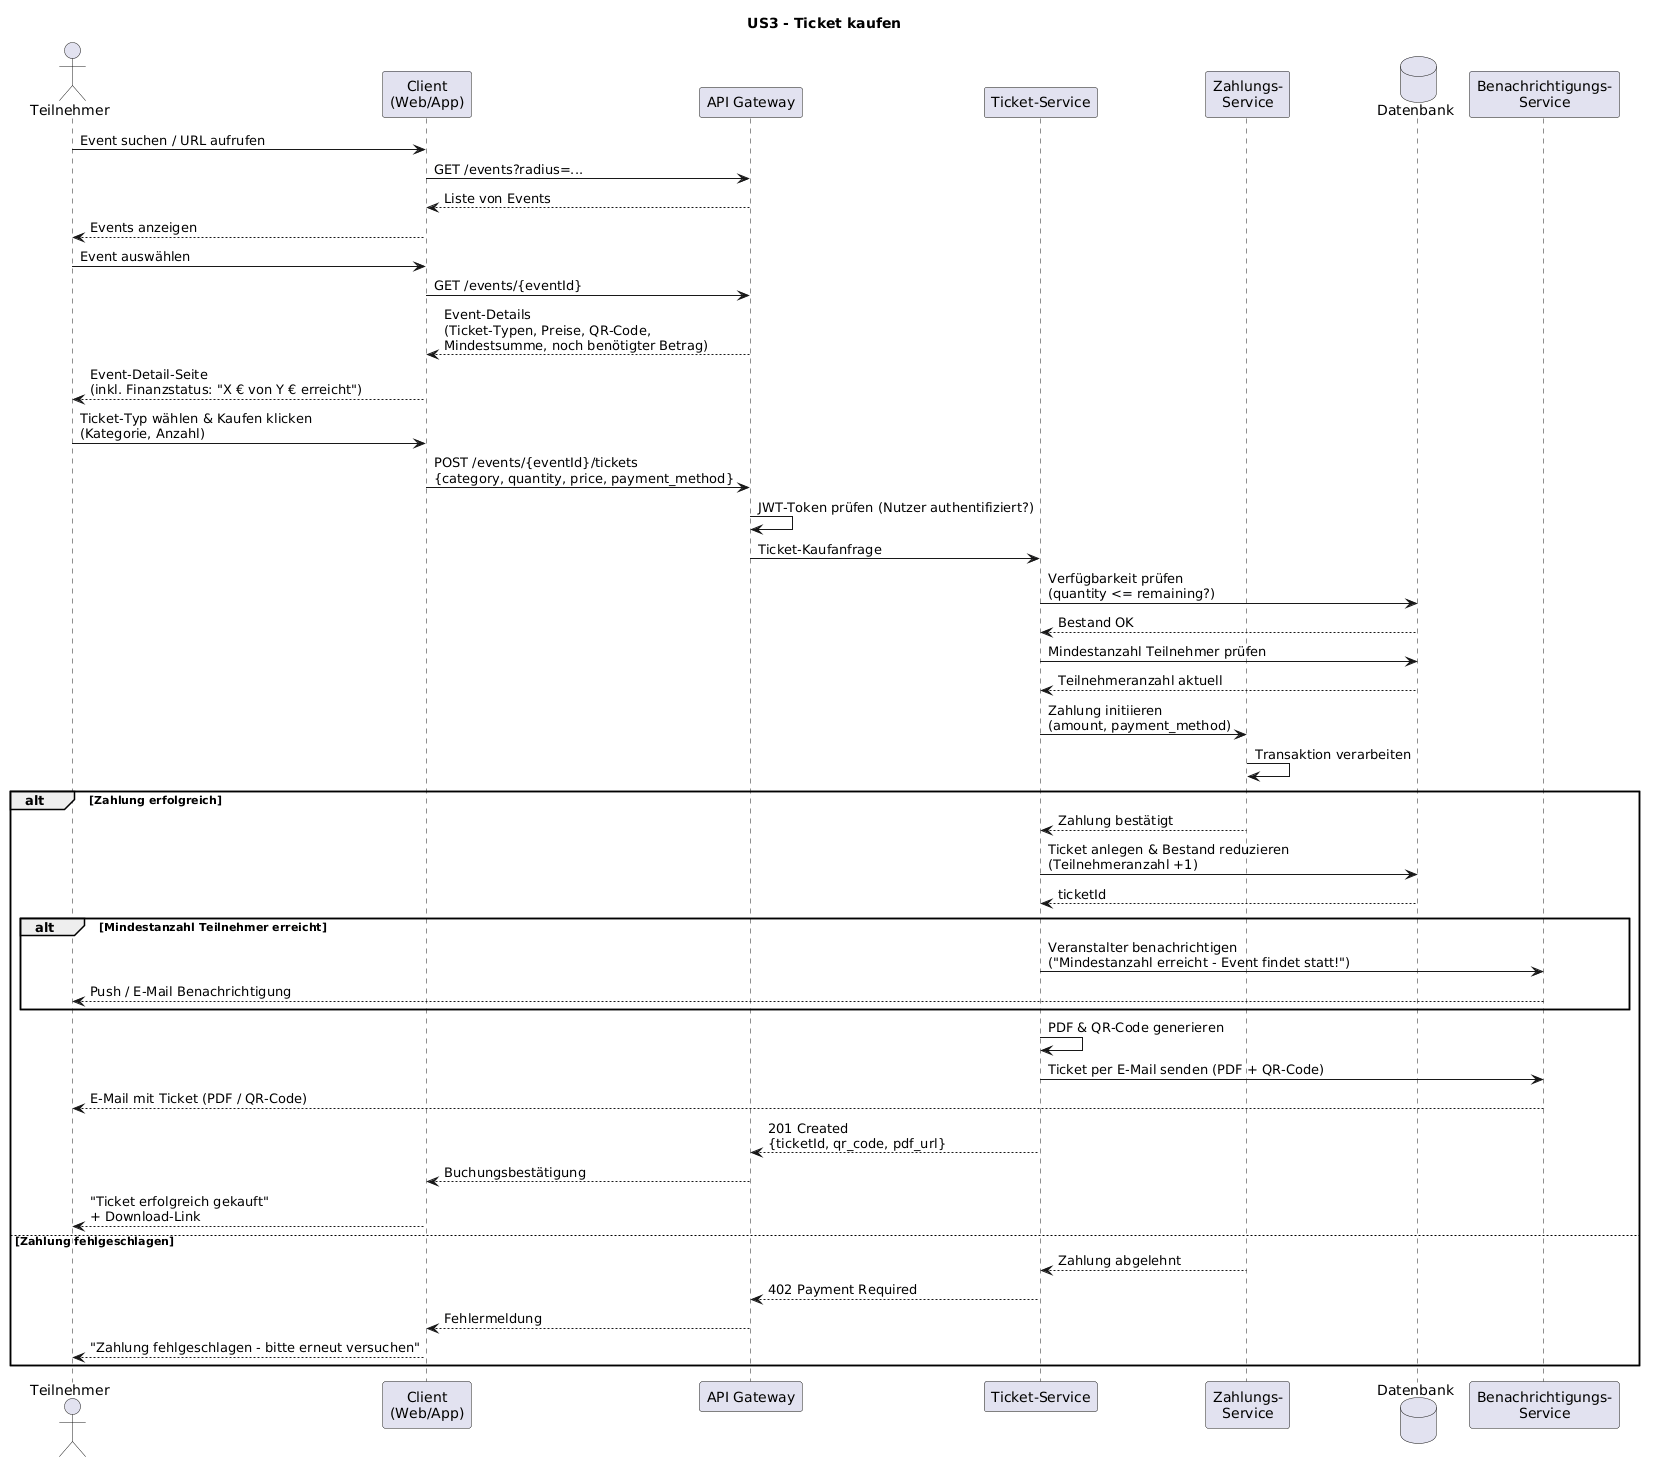

The diagram above was rendered by PlantUML. Its source (embedded in the PNG):
@startuml
title US3 - Ticket kaufen

actor "Teilnehmer" as User
participant "Client\n(Web/App)" as Client
participant "API Gateway" as API
participant "Ticket-Service" as TicketSvc
participant "Zahlungs-\nService" as PaySvc
database "Datenbank" as DB
participant "Benachrichtigungs-\nService" as Notif

User -> Client : Event suchen / URL aufrufen
Client -> API : GET /events?radius=...
API --> Client : Liste von Events
Client --> User : Events anzeigen

User -> Client : Event auswählen
Client -> API : GET /events/{eventId}
API --> Client : Event-Details\n(Ticket-Typen, Preise, QR-Code,\nMindestsumme, noch benötigter Betrag)
Client --> User : Event-Detail-Seite\n(inkl. Finanzstatus: "X € von Y € erreicht")

User -> Client : Ticket-Typ wählen & Kaufen klicken\n(Kategorie, Anzahl)
Client -> API : POST /events/{eventId}/tickets\n{category, quantity, price, payment_method}
API -> API : JWT-Token prüfen (Nutzer authentifiziert?)

API -> TicketSvc : Ticket-Kaufanfrage

TicketSvc -> DB : Verfügbarkeit prüfen\n(quantity <= remaining?)
DB --> TicketSvc : Bestand OK

TicketSvc -> DB : Mindestanzahl Teilnehmer prüfen
DB --> TicketSvc : Teilnehmeranzahl aktuell

TicketSvc -> PaySvc : Zahlung initiieren\n(amount, payment_method)
PaySvc -> PaySvc : Transaktion verarbeiten

alt Zahlung erfolgreich
    PaySvc --> TicketSvc : Zahlung bestätigt
    TicketSvc -> DB : Ticket anlegen & Bestand reduzieren\n(Teilnehmeranzahl +1)
    DB --> TicketSvc : ticketId

    alt Mindestanzahl Teilnehmer erreicht
        TicketSvc -> Notif : Veranstalter benachrichtigen\n("Mindestanzahl erreicht - Event findet statt!")
        Notif --> User : Push / E-Mail Benachrichtigung
    end

    TicketSvc -> TicketSvc : PDF & QR-Code generieren
    TicketSvc -> Notif : Ticket per E-Mail senden (PDF + QR-Code)
    Notif --> User : E-Mail mit Ticket (PDF / QR-Code)
    TicketSvc --> API : 201 Created\n{ticketId, qr_code, pdf_url}
    API --> Client : Buchungsbestätigung
    Client --> User : "Ticket erfolgreich gekauft"\n+ Download-Link

else Zahlung fehlgeschlagen
    PaySvc --> TicketSvc : Zahlung abgelehnt
    TicketSvc --> API : 402 Payment Required
    API --> Client : Fehlermeldung
    Client --> User : "Zahlung fehlgeschlagen - bitte erneut versuchen"
end
@enduml